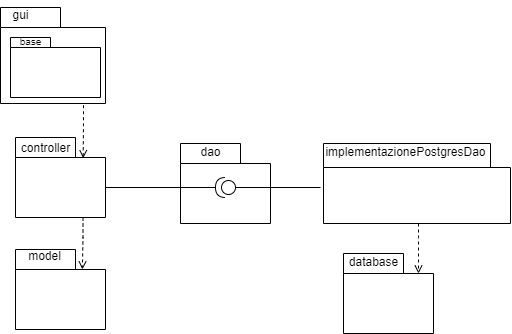

The diagram above was exported from draw.io. Its source (the exported page's mxGraphModel, read from the mxfile embedded in the PNG):
<mxGraphModel dx="1302" dy="758" grid="1" gridSize="10" guides="1" tooltips="1" connect="1" arrows="1" fold="1" page="1" pageScale="1" pageWidth="827" pageHeight="1169" math="0" shadow="0">
  <root>
    <mxCell id="0" />
    <mxCell id="1" parent="0" />
    <mxCell id="PLdhEjrxdZSuLrxyNamK-1" value="" style="shape=folder;fontStyle=1;spacingTop=10;tabWidth=60;tabHeight=20;tabPosition=left;html=1;whiteSpace=wrap;" vertex="1" parent="1">
      <mxGeometry x="95" y="210" width="90" height="80" as="geometry" />
    </mxCell>
    <mxCell id="PLdhEjrxdZSuLrxyNamK-6" value="controller" style="text;html=1;align=center;verticalAlign=middle;resizable=0;points=[];autosize=1;strokeColor=none;fillColor=none;" vertex="1" parent="1">
      <mxGeometry x="90" y="206" width="70" height="30" as="geometry" />
    </mxCell>
    <mxCell id="PLdhEjrxdZSuLrxyNamK-7" value="" style="shape=folder;fontStyle=1;spacingTop=10;tabWidth=167;tabHeight=24;tabPosition=left;html=1;whiteSpace=wrap;" vertex="1" parent="1">
      <mxGeometry x="403" y="216" width="187" height="80" as="geometry" />
    </mxCell>
    <mxCell id="PLdhEjrxdZSuLrxyNamK-8" value="implementazionePostgresDao" style="text;html=1;align=center;verticalAlign=middle;resizable=0;points=[];autosize=1;strokeColor=none;fillColor=none;" vertex="1" parent="1">
      <mxGeometry x="395" y="210" width="180" height="30" as="geometry" />
    </mxCell>
    <mxCell id="PLdhEjrxdZSuLrxyNamK-9" value="" style="shape=folder;fontStyle=1;spacingTop=10;tabWidth=60;tabHeight=20;tabPosition=left;html=1;whiteSpace=wrap;" vertex="1" parent="1">
      <mxGeometry x="260" y="216" width="90" height="80" as="geometry" />
    </mxCell>
    <mxCell id="PLdhEjrxdZSuLrxyNamK-10" value="dao" style="text;html=1;align=center;verticalAlign=middle;resizable=0;points=[];autosize=1;strokeColor=none;fillColor=none;" vertex="1" parent="1">
      <mxGeometry x="270" y="210" width="40" height="30" as="geometry" />
    </mxCell>
    <mxCell id="PLdhEjrxdZSuLrxyNamK-11" value="" style="shape=folder;fontStyle=1;spacingTop=10;tabWidth=60;tabHeight=20;tabPosition=left;html=1;whiteSpace=wrap;" vertex="1" parent="1">
      <mxGeometry x="423" y="326" width="90" height="80" as="geometry" />
    </mxCell>
    <mxCell id="PLdhEjrxdZSuLrxyNamK-12" value="database" style="text;html=1;align=center;verticalAlign=middle;resizable=0;points=[];autosize=1;strokeColor=none;fillColor=none;" vertex="1" parent="1">
      <mxGeometry x="418" y="320" width="70" height="30" as="geometry" />
    </mxCell>
    <mxCell id="PLdhEjrxdZSuLrxyNamK-13" value="&lt;span style=&quot;color: rgba(0, 0, 0, 0); font-family: monospace; font-size: 0px; font-weight: 400; text-align: start; text-wrap-mode: nowrap;&quot;&gt;%3CmxGraphModel%3E%3Croot%3E%3CmxCell%20id%3D%220%22%2F%3E%3CmxCell%20id%3D%221%22%20parent%3D%220%22%2F%3E%3CmxCell%20id%3D%222%22%20value%3D%22controller%22%20style%3D%22text%3Bhtml%3D1%3Balign%3Dcenter%3BverticalAlign%3Dmiddle%3Bresizable%3D0%3Bpoints%3D%5B%5D%3Bautosize%3D1%3BstrokeColor%3Dnone%3BfillColor%3Dnone%3B%22%20vertex%3D%221%22%20parent%3D%221%22%3E%3CmxGeometry%20x%3D%2290%22%20y%3D%22210%22%20width%3D%2270%22%20height%3D%2230%22%20as%3D%22geometry%22%2F%3E%3C%2FmxCell%3E%3C%2Froot%3E%3C%2FmxGraphModel%3E&lt;/span&gt;&lt;span style=&quot;color: rgba(0, 0, 0, 0); font-family: monospace; font-size: 0px; font-weight: 400; text-align: start; text-wrap-mode: nowrap;&quot;&gt;%3CmxGraphModel%3E%3Croot%3E%3CmxCell%20id%3D%220%22%2F%3E%3CmxCell%20id%3D%221%22%20parent%3D%220%22%2F%3E%3CmxCell%20id%3D%222%22%20value%3D%22controller%22%20style%3D%22text%3Bhtml%3D1%3Balign%3Dcenter%3BverticalAlign%3Dmiddle%3Bresizable%3D0%3Bpoints%3D%5B%5D%3Bautosize%3D1%3BstrokeColor%3Dnone%3BfillColor%3Dnone%3B%22%20vertex%3D%221%22%20parent%3D%221%22%3E%3CmxGeometry%20x%3D%2290%22%20y%3D%22210%22%20width%3D%2270%22%20height%3D%2230%22%20as%3D%22geometry%22%2F%3E%3C%2FmxCell%3E%3C%2Froot%3E%3C%2FmxGraphModel%3E&lt;/span&gt;" style="shape=folder;fontStyle=1;spacingTop=10;tabWidth=60;tabHeight=20;tabPosition=left;html=1;whiteSpace=wrap;" vertex="1" parent="1">
      <mxGeometry x="80" y="80" width="105" height="96" as="geometry" />
    </mxCell>
    <mxCell id="PLdhEjrxdZSuLrxyNamK-14" value="gui" style="text;html=1;align=center;verticalAlign=middle;resizable=0;points=[];autosize=1;strokeColor=none;fillColor=none;" vertex="1" parent="1">
      <mxGeometry x="80" y="73" width="40" height="30" as="geometry" />
    </mxCell>
    <mxCell id="PLdhEjrxdZSuLrxyNamK-15" value="" style="shape=folder;fontStyle=1;spacingTop=10;tabWidth=60;tabHeight=20;tabPosition=left;html=1;whiteSpace=wrap;" vertex="1" parent="1">
      <mxGeometry x="95" y="322" width="90" height="80" as="geometry" />
    </mxCell>
    <mxCell id="PLdhEjrxdZSuLrxyNamK-16" value="model" style="text;html=1;align=center;verticalAlign=middle;resizable=0;points=[];autosize=1;strokeColor=none;fillColor=none;" vertex="1" parent="1">
      <mxGeometry x="94" y="314" width="60" height="30" as="geometry" />
    </mxCell>
    <mxCell id="PLdhEjrxdZSuLrxyNamK-17" style="edgeStyle=orthogonalEdgeStyle;rounded=0;orthogonalLoop=1;jettySize=auto;html=1;entryX=0;entryY=0;entryDx=75;entryDy=20;entryPerimeter=0;dashed=1;endArrow=open;endFill=0;" edge="1" parent="1" source="PLdhEjrxdZSuLrxyNamK-7" target="PLdhEjrxdZSuLrxyNamK-11">
      <mxGeometry relative="1" as="geometry">
        <Array as="points">
          <mxPoint x="498" y="310" />
          <mxPoint x="498" y="310" />
        </Array>
      </mxGeometry>
    </mxCell>
    <mxCell id="PLdhEjrxdZSuLrxyNamK-18" value="" style="shape=providedRequiredInterface;html=1;verticalLabelPosition=bottom;sketch=0;rotation=-180;" vertex="1" parent="1">
      <mxGeometry x="295" y="250" width="20" height="20" as="geometry" />
    </mxCell>
    <mxCell id="PLdhEjrxdZSuLrxyNamK-19" value="" style="endArrow=none;html=1;rounded=0;exitX=0;exitY=0.5;exitDx=0;exitDy=0;exitPerimeter=0;" edge="1" parent="1" source="PLdhEjrxdZSuLrxyNamK-18">
      <mxGeometry width="50" height="50" relative="1" as="geometry">
        <mxPoint x="320" y="260" as="sourcePoint" />
        <mxPoint x="400" y="260" as="targetPoint" />
      </mxGeometry>
    </mxCell>
    <mxCell id="PLdhEjrxdZSuLrxyNamK-20" value="" style="endArrow=none;html=1;rounded=0;entryX=0;entryY=0;entryDx=90;entryDy=50;entryPerimeter=0;exitX=1;exitY=0.5;exitDx=0;exitDy=0;exitPerimeter=0;" edge="1" parent="1" source="PLdhEjrxdZSuLrxyNamK-18" target="PLdhEjrxdZSuLrxyNamK-1">
      <mxGeometry width="50" height="50" relative="1" as="geometry">
        <mxPoint x="320" y="280" as="sourcePoint" />
        <mxPoint x="370" y="230" as="targetPoint" />
      </mxGeometry>
    </mxCell>
    <mxCell id="PLdhEjrxdZSuLrxyNamK-21" style="edgeStyle=orthogonalEdgeStyle;rounded=0;orthogonalLoop=1;jettySize=auto;html=1;exitX=0.75;exitY=1;exitDx=0;exitDy=0;exitPerimeter=0;entryX=1.038;entryY=0.824;entryDx=0;entryDy=0;entryPerimeter=0;dashed=1;endArrow=open;endFill=0;" edge="1" parent="1" source="PLdhEjrxdZSuLrxyNamK-13" target="PLdhEjrxdZSuLrxyNamK-6">
      <mxGeometry relative="1" as="geometry">
        <Array as="points">
          <mxPoint x="163" y="176" />
          <mxPoint x="163" y="196" />
        </Array>
      </mxGeometry>
    </mxCell>
    <mxCell id="PLdhEjrxdZSuLrxyNamK-22" style="edgeStyle=orthogonalEdgeStyle;rounded=0;orthogonalLoop=1;jettySize=auto;html=1;exitX=0.75;exitY=1;exitDx=0;exitDy=0;exitPerimeter=0;entryX=0.743;entryY=0.249;entryDx=0;entryDy=0;entryPerimeter=0;dashed=1;endArrow=open;endFill=0;" edge="1" parent="1" source="PLdhEjrxdZSuLrxyNamK-1" target="PLdhEjrxdZSuLrxyNamK-15">
      <mxGeometry relative="1" as="geometry" />
    </mxCell>
    <mxCell id="PLdhEjrxdZSuLrxyNamK-25" value="&lt;span style=&quot;color: rgba(0, 0, 0, 0); font-family: monospace; font-size: 0px; font-weight: 400; text-align: start; text-wrap-mode: nowrap;&quot;&gt;%3CmxGraphModel%3E%3Croot%3E%3CmxCell%20id%3D%220%22%2F%3E%3CmxCell%20id%3D%221%22%20parent%3D%220%22%2F%3E%3CmxCell%20id%3D%222%22%20value%3D%22controller%22%20style%3D%22text%3Bhtml%3D1%3Balign%3Dcenter%3BverticalAlign%3Dmiddle%3Bresizable%3D0%3Bpoints%3D%5B%5D%3Bautosize%3D1%3BstrokeColor%3Dnone%3BfillColor%3Dnone%3B%22%20vertex%3D%221%22%20parent%3D%221%22%3E%3CmxGeometry%20x%3D%2290%22%20y%3D%22210%22%20width%3D%2270%22%20height%3D%2230%22%20as%3D%22geometry%22%2F%3E%3C%2FmxCell%3E%3C%2Froot%3E%3C%2FmxGraphModel%3E&lt;/span&gt;&lt;span style=&quot;color: rgba(0, 0, 0, 0); font-family: monospace; font-size: 0px; font-weight: 400; text-align: start; text-wrap-mode: nowrap;&quot;&gt;%3CmxGraphModel%3E%3Croot%3E%3CmxCell%20id%3D%220%22%2F%3E%3CmxCell%20id%3D%221%22%20parent%3D%220%22%2F%3E%3CmxCell%20id%3D%222%22%20value%3D%22controller%22%20style%3D%22text%3Bhtml%3D1%3Balign%3Dcenter%3BverticalAlign%3Dmiddle%3Bresizable%3D0%3Bpoints%3D%5B%5D%3Bautosize%3D1%3BstrokeColor%3Dnone%3BfillColor%3Dnone%3B%22%20vertex%3D%221%22%20parent%3D%221%22%3E%3CmxGeometry%20x%3D%2290%22%20y%3D%22210%22%20width%3D%2270%22%20height%3D%2230%22%20as%3D%22geometry%22%2F%3E%3C%2FmxCell%3E%3C%2Froot%3E%3C%2FmxGraphModel%3E&lt;/span&gt;" style="shape=folder;fontStyle=1;spacingTop=10;tabWidth=40;tabHeight=10;tabPosition=left;html=1;whiteSpace=wrap;" vertex="1" parent="1">
      <mxGeometry x="90" y="110" width="90" height="60" as="geometry" />
    </mxCell>
    <mxCell id="PLdhEjrxdZSuLrxyNamK-26" value="&lt;font style=&quot;font-size: 10px;&quot;&gt;base&lt;/font&gt;" style="text;html=1;align=center;verticalAlign=middle;resizable=0;points=[];autosize=1;strokeColor=none;fillColor=none;" vertex="1" parent="1">
      <mxGeometry x="85" y="99" width="50" height="30" as="geometry" />
    </mxCell>
  </root>
</mxGraphModel>